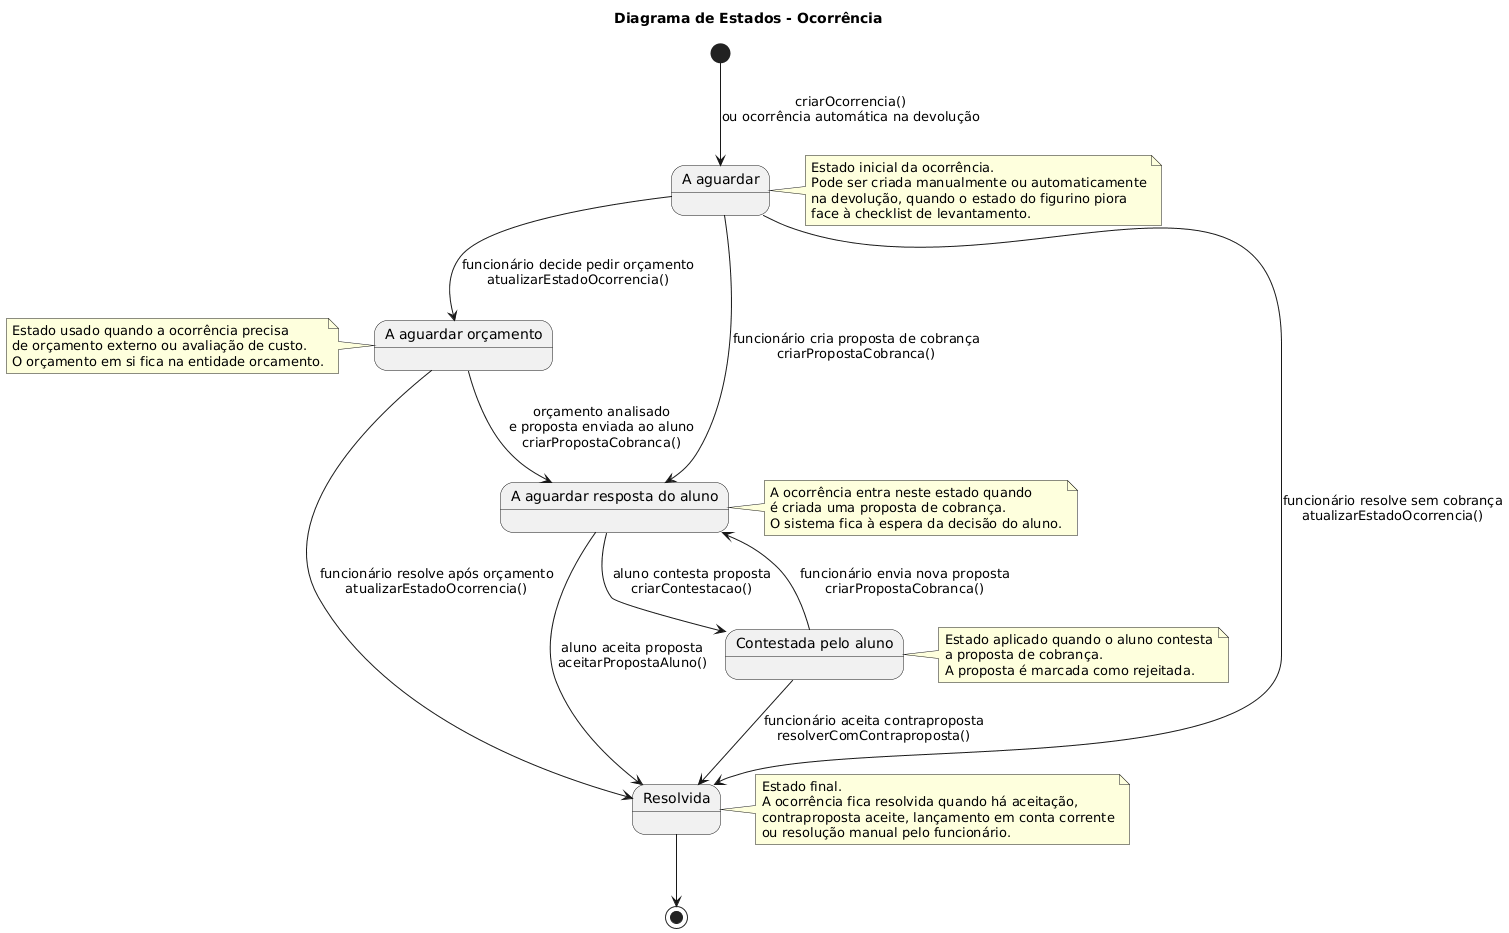

The diagram above was rendered by PlantUML. Its source (embedded in the PNG):
@startuml
title Diagrama de Estados - Ocorrência

[*] --> AGUARDAR : criarOcorrencia()\nou ocorrência automática na devolução

AGUARDAR --> AGUARDAR_ORCAMENTO : funcionário decide pedir orçamento\natualizarEstadoOcorrencia()
AGUARDAR --> AGUARDAR_ALUNO : funcionário cria proposta de cobrança\ncriarPropostaCobranca()
AGUARDAR --> RESOLVIDA : funcionário resolve sem cobrança\natualizarEstadoOcorrencia()

AGUARDAR_ORCAMENTO --> AGUARDAR_ALUNO : orçamento analisado\ne proposta enviada ao aluno\ncriarPropostaCobranca()
AGUARDAR_ORCAMENTO --> RESOLVIDA : funcionário resolve após orçamento\natualizarEstadoOcorrencia()

AGUARDAR_ALUNO --> RESOLVIDA : aluno aceita proposta\naceitarPropostaAluno()
AGUARDAR_ALUNO --> CONTESTADA_ALUNO : aluno contesta proposta\ncriarContestacao()

CONTESTADA_ALUNO --> AGUARDAR_ALUNO : funcionário envia nova proposta\ncriarPropostaCobranca()
CONTESTADA_ALUNO --> RESOLVIDA : funcionário aceita contraproposta\nresolverComContraproposta()

RESOLVIDA --> [*]

state AGUARDAR as "A aguardar"
state RESOLVIDA as "Resolvida"
state AGUARDAR_ORCAMENTO as "A aguardar orçamento"
state CONTESTADA_ALUNO as "Contestada pelo aluno"
state AGUARDAR_ALUNO as "A aguardar resposta do aluno"

note right of AGUARDAR
Estado inicial da ocorrência.
Pode ser criada manualmente ou automaticamente
na devolução, quando o estado do figurino piora
face à checklist de levantamento.
end note

note left of AGUARDAR_ORCAMENTO
Estado usado quando a ocorrência precisa
de orçamento externo ou avaliação de custo.
O orçamento em si fica na entidade orcamento.
end note

note right of AGUARDAR_ALUNO
A ocorrência entra neste estado quando
é criada uma proposta de cobrança.
O sistema fica à espera da decisão do aluno.
end note

note right of CONTESTADA_ALUNO
Estado aplicado quando o aluno contesta
a proposta de cobrança.
A proposta é marcada como rejeitada.
end note

note right of RESOLVIDA
Estado final.
A ocorrência fica resolvida quando há aceitação,
contraproposta aceite, lançamento em conta corrente
ou resolução manual pelo funcionário.
end note
@enduml